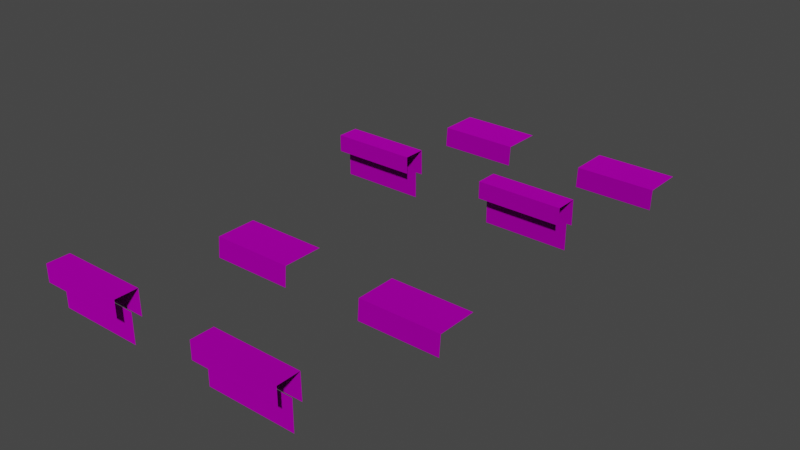 # Source: Clockworks_fake_tiles_autosave.blend  (saved by Blender 3.4.6; exported with 4.5.12 LTS)
import bpy
from mathutils import Matrix  # noqa: F401  (used for matrix-valued properties, if any)

bpy.ops.wm.read_factory_settings(use_empty=True)
scene = bpy.context.scene
scene.name = 'Scene'

# ---- collections
col_collection = bpy.data.collections.new('Collection'); scene.collection.children.link(col_collection)
col_export = bpy.data.collections.new('Export'); scene.collection.children.link(col_export)

# ---- images (referenced by path relative to the original .blend; pixels are not part of the script)
import os
ASSET_DIR = os.environ.get("B2B_ASSET_DIR", "")  # directory of the original .blend (textures are referenced by path, not embedded)
HERE = os.path.dirname(os.path.abspath(__file__))  # packed textures are extracted next to this script under _unpacked/

def load_image(name, relpath, width, height, colorspace="sRGB"):
    """Load a texture the original file referenced (path relative to the .blend, or extracted next to this script)."""
    p = next((c for c in (os.path.join(HERE, relpath), os.path.join(ASSET_DIR, relpath)) if relpath and os.path.exists(c)), "")
    if p:
        img = bpy.data.images.load(p, check_existing=True)
        img.name = name
    else:  # same state as the original file: an image datablock whose file is absent (Cycles renders it pink)
        img = bpy.data.images.new(name, width, height)
        img.source = "FILE"
        img.filepath = "//" + (relpath or name)
    img.colorspace_settings.name = colorspace
    return img
img_rail_base_png = load_image('rail_base.png', 'rail_base.png', 1024, 1024, 'sRGB')

# ---- materials (node trees are filled in below, after node groups)
mat_rail_base = bpy.data.materials.new('rail base?')
mat_rail_base.use_transparent_shadow = False

# ---- material node trees
mat_rail_base.use_nodes = True; mat_rail_base.node_tree.nodes.clear()
_N = mat_rail_base.node_tree.nodes; _L = mat_rail_base.node_tree.links
n0 = _N.new('ShaderNodeBsdfPrincipled'); n0.name = 'Principled BSDF'; n0.location = (10, 300)
n0.distribution = 'GGX'
n0.subsurface_method = 'RANDOM_WALK_SKIN'
n0.inputs[1].default_value = 1.0
n0.inputs[2].default_value = 1.0
n0.inputs[27].default_value = (0.0, 0.0, 0.0, 1.0)
n0.inputs[28].default_value = 1.0
n1 = _N.new('ShaderNodeOutputMaterial'); n1.name = 'Material Output'; n1.location = (320, 270)
n2 = _N.new('ShaderNodeTexImage'); n2.name = 'Image Texture'; n2.location = (-382, 181)
n2.image = img_rail_base_png
_L.new(n0.outputs[0], n1.inputs[0])
_L.new(n2.outputs[0], n0.inputs[0])
n1.is_active_output = True

# ---- world
world_world = bpy.data.worlds.new('World'); scene.world = world_world
world_world.use_nodes = True; world_world.node_tree.nodes.clear()
_N = world_world.node_tree.nodes; _L = world_world.node_tree.links
n0 = _N.new('ShaderNodeOutputWorld'); n0.name = 'World Output'; n0.location = (300, 300)
n1 = _N.new('ShaderNodeBackground'); n1.name = 'Background'; n1.location = (10, 300)
n1.inputs[0].default_value = (0.05088, 0.05088, 0.05088, 1.0)
_L.new(n1.outputs[0], n0.inputs[0])
n0.is_active_output = True
world_world.color = (0.05088, 0.05088, 0.05088)
world_world.use_sun_shadow = False
world_world.sun_shadow_jitter_overblur = 0.0

# ---- meshes
me_rsrc_world_tileset_clockworks_fake_tiles_platform_border_varian = bpy.data.meshes.new('rsrc.world.tileset.clockworks.fake_tiles.platform_border-Varian')
me_rsrc_world_tileset_clockworks_fake_tiles_platform_border_varian.from_pydata([(0.504, -0.25, -0.6), (0.504, -0.25, -0.1), (-0.504, -0.25, -0.1), (-0.504, -0.25, -0.6), (-0.504, 0.0, -0.62), (0.504, 0.0, -0.62)], [], [(3, 0, 1), (1, 2, 3), (0, 3, 4), (0, 4, 5)])
_uv = me_rsrc_world_tileset_clockworks_fake_tiles_platform_border_varian.uv_layers.new(name='UVMap')
_uv.uv.foreach_set('vector', [0.25, 0.812, 0.0, 0.812, 0.0, 0.696, 0.0, 0.696, 0.25, 0.696, 0.25, 0.812, 0.0, 0.9366, 0.25, 0.9366, 0.25, 1.0, 0.0, 0.9366, 0.25, 1.0, 0.0, 1.0])
me_rsrc_world_tileset_clockworks_fake_tiles_platform_border_varian.materials.append(mat_rail_base)
me_rsrc_world_tileset_clockworks_fake_tiles_platform_border_varian.update()
me_rsrc_world_tileset_clockworks_fake_tiles_platform_border_varian.normals_split_custom_set([tuple(v) for v in zip(*[iter([0.0, -1.0, 0.0, 0.0, -1.0, 0.0, 0.0, -1.0, 0.0, 0.0, -1.0, 0.0, 0.0, -1.0, 0.0, 0.0, -1.0, 0.0, 0.0, -0.07975, -0.9968, 0.0, -0.07975, -0.9968, 0.0, -0.07975, -0.9968, 0.0, -0.07975, -0.9968, 0.0, -0.07975, -0.9968, 0.0, -0.07975, -0.9968])] * 3)])
me_rsrc_world_tileset_clockworks_fake_tiles_platform_border_va = bpy.data.meshes.new('rsrc.world.tileset.clockworks.fake_tiles.platform_border-Va')
me_rsrc_world_tileset_clockworks_fake_tiles_platform_border_va.from_pydata([(-0.504, -0.8, -0.4), (0.504, -0.8, -0.66), (-0.504, -0.8, -0.66), (-0.504, -0.6, -0.66), (0.504, -0.6, -0.66), (-0.504, -0.25, -0.502), (0.504, -0.25, -0.502), (0.504, -0.6, -0.502), (-0.504, -0.6, -0.502), (-0.504, -0.5, -0.396), (0.504, -0.8, -0.4), (0.504, -0.5, -0.396)], [], [(10, 0, 2), (2, 1, 10), (1, 2, 3), (3, 4, 1), (5, 6, 7), (7, 8, 5), (9, 0, 10), (10, 11, 9)])
_uv = me_rsrc_world_tileset_clockworks_fake_tiles_platform_border_va.uv_layers.new(name='UVMap')
_uv.uv.foreach_set('vector', [0.25, 0.7115, 0.0, 0.7115, 0.0, 0.525, 0.0, 0.525, 0.25, 0.525, 0.25, 0.7115, 0.25, 0.525, 0.0, 0.525, 0.0, 0.4518, 0.0, 0.4518, 0.25, 0.4518, 0.25, 0.525, 0.0, 0.0, 0.25, 0.0, 0.25, 0.08758, 0.25, 0.08758, 0.0, 0.08758, 0.0, 0.0, 0.0, 0.8049, 0.0, 0.7115, 0.25, 0.7115, 0.25, 0.7115, 0.25, 0.8049, 0.0, 0.8049])
me_rsrc_world_tileset_clockworks_fake_tiles_platform_border_va.materials.append(mat_rail_base)
me_rsrc_world_tileset_clockworks_fake_tiles_platform_border_va.update()
me_rsrc_world_tileset_clockworks_fake_tiles_platform_border_va.normals_split_custom_set([tuple(v) for v in zip(*[iter([0.0, -1.0, 0.0, 0.0, -1.0, 0.0, 0.0, -1.0, 0.0, -1.005e-06, -1.0, 3.821e-06, -1.005e-06, -1.0, 3.821e-06, -1.005e-06, -1.0, 3.821e-06, 0.0, 0.0, -1.0, 0.0, 0.0, -1.0, 0.0, 0.0, -1.0, 1.183e-06, 5.066e-06, -1.0, 1.183e-06, 5.066e-06, -1.0, 1.183e-06, 5.066e-06, -1.0, 0.0, 0.0, -1.0, 0.0, 0.0, -1.0, 0.0, 0.0, -1.0, 0.0, 0.0, -1.0, 0.0, 0.0, -1.0, 0.0, 0.0, -1.0, -9.854e-07, -0.01334, 0.9999, -9.854e-07, -0.01334, 0.9999, -9.854e-07, -0.01334, 0.9999, 0.0, -0.01333, 0.9999, 0.0, -0.01333, 0.9999, 0.0, -0.01333, 0.9999])] * 3)])
me_rsrc_world_tileset_clockworks_fake_tiles_platform_border_va_001 = bpy.data.meshes.new('rsrc.world.tileset.clockworks.fake_tiles.platform_border-Va.001')
me_rsrc_world_tileset_clockworks_fake_tiles_platform_border_va_001.from_pydata([(0.504, -0.25, -0.6), (0.504, -0.25, -0.1), (-0.504, -0.25, -0.1), (-0.504, -0.25, -0.6), (-0.504, 0.0, -0.62), (0.504, 0.0, -0.62)], [], [(3, 0, 1), (1, 2, 3), (0, 3, 4), (0, 4, 5)])
_uv = me_rsrc_world_tileset_clockworks_fake_tiles_platform_border_va_001.uv_layers.new(name='UVMap')
_uv.uv.foreach_set('vector', [0.5, 0.812, 0.25, 0.812, 0.25, 0.696, 0.25, 0.696, 0.5, 0.696, 0.5, 0.812, 0.25, 0.9366, 0.5, 0.9366, 0.5, 1.0, 0.25, 0.9366, 0.5, 1.0, 0.25, 1.0])
me_rsrc_world_tileset_clockworks_fake_tiles_platform_border_va_001.materials.append(mat_rail_base)
me_rsrc_world_tileset_clockworks_fake_tiles_platform_border_va_001.update()
me_rsrc_world_tileset_clockworks_fake_tiles_platform_border_va_001.normals_split_custom_set([tuple(v) for v in zip(*[iter([0.0, -1.0, 0.0, 0.0, -1.0, 0.0, 0.0, -1.0, 0.0, 0.0, -1.0, 0.0, 0.0, -1.0, 0.0, 0.0, -1.0, 0.0, 0.0, -0.07975, -0.9968, 0.0, -0.07975, -0.9968, 0.0, -0.07975, -0.9968, 0.0, -0.07975, -0.9968, 0.0, -0.07975, -0.9968, 0.0, -0.07975, -0.9968])] * 3)])
me_rsrc_world_tileset_clockworks_fake_tiles_platform_border_va_002 = bpy.data.meshes.new('rsrc.world.tileset.clockworks.fake_tiles.platform_border-Va.002')
me_rsrc_world_tileset_clockworks_fake_tiles_platform_border_va_002.from_pydata([(-0.504, -0.8, -0.4), (0.504, -0.8, -0.66), (-0.504, -0.8, -0.66), (-0.504, -0.6, -0.66), (0.504, -0.6, -0.66), (-0.504, -0.25, -0.502), (0.504, -0.25, -0.502), (0.504, -0.6, -0.502), (-0.504, -0.6, -0.502), (-0.504, -0.5, -0.396), (0.504, -0.8, -0.4), (0.504, -0.5, -0.396)], [], [(10, 0, 2), (2, 1, 10), (1, 2, 3), (3, 4, 1), (5, 6, 7), (7, 8, 5), (9, 0, 10), (10, 11, 9)])
_uv = me_rsrc_world_tileset_clockworks_fake_tiles_platform_border_va_002.uv_layers.new(name='UVMap')
_uv.uv.foreach_set('vector', [0.5, 0.7115, 0.25, 0.7115, 0.25, 0.525, 0.25, 0.525, 0.5, 0.525, 0.5, 0.7115, 0.5, 0.525, 0.25, 0.525, 0.25, 0.4518, 0.25, 0.4518, 0.5, 0.4518, 0.5, 0.525, 0.25, 0.0, 0.5, 0.0, 0.5, 0.08758, 0.5, 0.08758, 0.25, 0.08758, 0.25, 0.0, 0.25, 0.8049, 0.25, 0.7115, 0.5, 0.7115, 0.5, 0.7115, 0.5, 0.8049, 0.25, 0.8049])
me_rsrc_world_tileset_clockworks_fake_tiles_platform_border_va_002.materials.append(mat_rail_base)
me_rsrc_world_tileset_clockworks_fake_tiles_platform_border_va_002.update()
me_rsrc_world_tileset_clockworks_fake_tiles_platform_border_va_002.normals_split_custom_set([tuple(v) for v in zip(*[iter([0.0, -1.0, 0.0, 0.0, -1.0, 0.0, 0.0, -1.0, 0.0, -1.005e-06, -1.0, 3.821e-06, -1.005e-06, -1.0, 3.821e-06, -1.005e-06, -1.0, 3.821e-06, 0.0, 0.0, -1.0, 0.0, 0.0, -1.0, 0.0, 0.0, -1.0, 1.183e-06, 5.066e-06, -1.0, 1.183e-06, 5.066e-06, -1.0, 1.183e-06, 5.066e-06, -1.0, 0.0, 0.0, -1.0, 0.0, 0.0, -1.0, 0.0, 0.0, -1.0, 0.0, 0.0, -1.0, 0.0, 0.0, -1.0, 0.0, 0.0, -1.0, -9.854e-07, -0.01334, 0.9999, -9.854e-07, -0.01334, 0.9999, -9.854e-07, -0.01334, 0.9999, 0.0, -0.01333, 0.9999, 0.0, -0.01333, 0.9999, 0.0, -0.01333, 0.9999])] * 3)])
me_rsrc_world_tileset_clockworks_fake_tiles_platform_border_va_003 = bpy.data.meshes.new('rsrc.world.tileset.clockworks.fake_tiles.platform_border-Va.003')
me_rsrc_world_tileset_clockworks_fake_tiles_platform_border_va_003.from_pydata([(0.504, -0.25, -0.6), (0.504, -0.25, -0.1), (-0.504, -0.25, -0.1), (-0.504, -0.25, -0.6), (-0.504, 0.0, -0.62), (0.504, 0.0, -0.62)], [], [(3, 0, 1), (1, 2, 3), (0, 3, 4), (0, 4, 5)])
_uv = me_rsrc_world_tileset_clockworks_fake_tiles_platform_border_va_003.uv_layers.new(name='UVMap')
_uv.uv.foreach_set('vector', [0.75, 0.812, 0.5, 0.812, 0.5, 0.696, 0.5, 0.696, 0.75, 0.696, 0.75, 0.812, 0.5, 0.9366, 0.75, 0.9366, 0.75, 1.0, 0.5, 0.9366, 0.75, 1.0, 0.5, 1.0])
me_rsrc_world_tileset_clockworks_fake_tiles_platform_border_va_003.materials.append(mat_rail_base)
me_rsrc_world_tileset_clockworks_fake_tiles_platform_border_va_003.update()
me_rsrc_world_tileset_clockworks_fake_tiles_platform_border_va_003.normals_split_custom_set([tuple(v) for v in zip(*[iter([0.0, -1.0, 0.0, 0.0, -1.0, 0.0, 0.0, -1.0, 0.0, 0.0, -1.0, 0.0, 0.0, -1.0, 0.0, 0.0, -1.0, 0.0, 0.0, -0.07975, -0.9968, 0.0, -0.07975, -0.9968, 0.0, -0.07975, -0.9968, 0.0, -0.07975, -0.9968, 0.0, -0.07975, -0.9968, 0.0, -0.07975, -0.9968])] * 3)])
me_rsrc_world_tileset_clockworks_fake_tiles_platform_border_va_004 = bpy.data.meshes.new('rsrc.world.tileset.clockworks.fake_tiles.platform_border-Va.004')
me_rsrc_world_tileset_clockworks_fake_tiles_platform_border_va_004.from_pydata([(-0.504, -0.8, -0.4), (0.504, -0.8, -0.66), (-0.504, -0.8, -0.66), (-0.504, -0.6, -0.66), (0.504, -0.6, -0.66), (-0.504, -0.25, -0.502), (0.504, -0.25, -0.502), (0.504, -0.6, -0.502), (-0.504, -0.6, -0.502), (-0.504, -0.5, -0.396), (0.504, -0.8, -0.4), (0.504, -0.5, -0.396)], [], [(10, 0, 2), (2, 1, 10), (1, 2, 3), (3, 4, 1), (5, 6, 7), (7, 8, 5), (9, 0, 10), (10, 11, 9)])
_uv = me_rsrc_world_tileset_clockworks_fake_tiles_platform_border_va_004.uv_layers.new(name='UVMap')
_uv.uv.foreach_set('vector', [0.75, 0.7115, 0.5, 0.7115, 0.5, 0.525, 0.5, 0.525, 0.75, 0.525, 0.75, 0.7115, 0.75, 0.525, 0.5, 0.525, 0.5, 0.4518, 0.5, 0.4518, 0.75, 0.4518, 0.75, 0.525, 0.5, 0.0, 0.75, 0.0, 0.75, 0.08758, 0.75, 0.08758, 0.5, 0.08758, 0.5, 0.0, 0.5, 0.8049, 0.5, 0.7115, 0.75, 0.7115, 0.75, 0.7115, 0.75, 0.8049, 0.5, 0.8049])
me_rsrc_world_tileset_clockworks_fake_tiles_platform_border_va_004.materials.append(mat_rail_base)
me_rsrc_world_tileset_clockworks_fake_tiles_platform_border_va_004.update()
me_rsrc_world_tileset_clockworks_fake_tiles_platform_border_va_004.normals_split_custom_set([tuple(v) for v in zip(*[iter([0.0, -1.0, 0.0, 0.0, -1.0, 0.0, 0.0, -1.0, 0.0, -1.005e-06, -1.0, 3.821e-06, -1.005e-06, -1.0, 3.821e-06, -1.005e-06, -1.0, 3.821e-06, 0.0, 0.0, -1.0, 0.0, 0.0, -1.0, 0.0, 0.0, -1.0, 1.183e-06, 5.066e-06, -1.0, 1.183e-06, 5.066e-06, -1.0, 1.183e-06, 5.066e-06, -1.0, 0.0, 0.0, -1.0, 0.0, 0.0, -1.0, 0.0, 0.0, -1.0, 0.0, 0.0, -1.0, 0.0, 0.0, -1.0, 0.0, 0.0, -1.0, -9.854e-07, -0.01334, 0.9999, -9.854e-07, -0.01334, 0.9999, -9.854e-07, -0.01334, 0.9999, 0.0, -0.01333, 0.9999, 0.0, -0.01333, 0.9999, 0.0, -0.01333, 0.9999])] * 3)])
me_rsrc_world_tileset_clockworks_fake_tiles_platform_border_va_005 = bpy.data.meshes.new('rsrc.world.tileset.clockworks.fake_tiles.platform_border-Va.005')
me_rsrc_world_tileset_clockworks_fake_tiles_platform_border_va_005.from_pydata([(0.504, -0.25, -0.6), (0.504, -0.25, -0.1), (-0.504, -0.25, -0.1), (-0.504, -0.25, -0.6), (-0.504, 0.0, -0.62), (0.504, 0.0, -0.62)], [], [(3, 0, 1), (1, 2, 3), (0, 3, 4), (0, 4, 5)])
_uv = me_rsrc_world_tileset_clockworks_fake_tiles_platform_border_va_005.uv_layers.new(name='UVMap')
_uv.uv.foreach_set('vector', [1.0, 0.812, 0.75, 0.812, 0.75, 0.696, 0.75, 0.696, 1.0, 0.696, 1.0, 0.812, 0.75, 0.9366, 1.0, 0.9366, 1.0, 1.0, 0.75, 0.9366, 1.0, 1.0, 0.75, 1.0])
me_rsrc_world_tileset_clockworks_fake_tiles_platform_border_va_005.materials.append(mat_rail_base)
me_rsrc_world_tileset_clockworks_fake_tiles_platform_border_va_005.update()
me_rsrc_world_tileset_clockworks_fake_tiles_platform_border_va_005.normals_split_custom_set([tuple(v) for v in zip(*[iter([0.0, -1.0, 0.0, 0.0, -1.0, 0.0, 0.0, -1.0, 0.0, 0.0, -1.0, 0.0, 0.0, -1.0, 0.0, 0.0, -1.0, 0.0, 0.0, -0.07975, -0.9968, 0.0, -0.07975, -0.9968, 0.0, -0.07975, -0.9968, 0.0, -0.07975, -0.9968, 0.0, -0.07975, -0.9968, 0.0, -0.07975, -0.9968])] * 3)])
me_rsrc_world_tileset_clockworks_fake_tiles_platform_border_va_006 = bpy.data.meshes.new('rsrc.world.tileset.clockworks.fake_tiles.platform_border-Va.006')
me_rsrc_world_tileset_clockworks_fake_tiles_platform_border_va_006.from_pydata([(-0.504, -0.8, -0.4), (0.504, -0.8, -0.66), (-0.504, -0.8, -0.66), (-0.504, -0.6, -0.66), (0.504, -0.6, -0.66), (-0.504, -0.25, -0.502), (0.504, -0.25, -0.502), (0.504, -0.6, -0.502), (-0.504, -0.6, -0.502), (-0.504, -0.5, -0.396), (0.504, -0.8, -0.4), (0.504, -0.5, -0.396)], [], [(10, 0, 2), (2, 1, 10), (1, 2, 3), (3, 4, 1), (5, 6, 7), (7, 8, 5), (9, 0, 10), (10, 11, 9)])
_uv = me_rsrc_world_tileset_clockworks_fake_tiles_platform_border_va_006.uv_layers.new(name='UVMap')
_uv.uv.foreach_set('vector', [1.0, 0.7115, 0.75, 0.7115, 0.75, 0.525, 0.75, 0.525, 1.0, 0.525, 1.0, 0.7115, 1.0, 0.525, 0.75, 0.525, 0.75, 0.4518, 0.75, 0.4518, 1.0, 0.4518, 1.0, 0.525, 0.75, 0.0, 1.0, 0.0, 1.0, 0.08758, 1.0, 0.08758, 0.75, 0.08758, 0.75, 0.0, 0.75, 0.8049, 0.75, 0.7115, 1.0, 0.7115, 1.0, 0.7115, 1.0, 0.8049, 0.75, 0.8049])
me_rsrc_world_tileset_clockworks_fake_tiles_platform_border_va_006.materials.append(mat_rail_base)
me_rsrc_world_tileset_clockworks_fake_tiles_platform_border_va_006.update()
me_rsrc_world_tileset_clockworks_fake_tiles_platform_border_va_006.normals_split_custom_set([tuple(v) for v in zip(*[iter([0.0, -1.0, 0.0, 0.0, -1.0, 0.0, 0.0, -1.0, 0.0, -1.005e-06, -1.0, 3.821e-06, -1.005e-06, -1.0, 3.821e-06, -1.005e-06, -1.0, 3.821e-06, 0.0, 0.0, -1.0, 0.0, 0.0, -1.0, 0.0, 0.0, -1.0, 1.183e-06, 5.066e-06, -1.0, 1.183e-06, 5.066e-06, -1.0, 1.183e-06, 5.066e-06, -1.0, 0.0, 0.0, -1.0, 0.0, 0.0, -1.0, 0.0, 0.0, -1.0, 0.0, 0.0, -1.0, 0.0, 0.0, -1.0, 0.0, 0.0, -1.0, -9.854e-07, -0.01334, 0.9999, -9.854e-07, -0.01334, 0.9999, -9.854e-07, -0.01334, 0.9999, 0.0, -0.01333, 0.9999, 0.0, -0.01333, 0.9999, 0.0, -0.01333, 0.9999])] * 3)])

# ---- objects
ob_rsrc_world_tileset_clockworks_fake_tiles_platform_border_varian = bpy.data.objects.new('rsrc.world.tileset.clockworks.fake_tiles.platform_border-Varian', me_rsrc_world_tileset_clockworks_fake_tiles_platform_border_varian)
ob_rsrc_world_tileset_clockworks_fake_tiles_platform_border_va = bpy.data.objects.new('rsrc.world.tileset.clockworks.fake_tiles.platform_border-Va', me_rsrc_world_tileset_clockworks_fake_tiles_platform_border_va)
ob_rsrc_world_tileset_clockworks_fake_tiles_platform_border_va_001 = bpy.data.objects.new('rsrc.world.tileset.clockworks.fake_tiles.platform_border-Va.001', me_rsrc_world_tileset_clockworks_fake_tiles_platform_border_va_001)
ob_rsrc_world_tileset_clockworks_fake_tiles_platform_border_va_002 = bpy.data.objects.new('rsrc.world.tileset.clockworks.fake_tiles.platform_border-Va.002', me_rsrc_world_tileset_clockworks_fake_tiles_platform_border_va_002)
ob_rsrc_world_tileset_clockworks_fake_tiles_platform_border_va_003 = bpy.data.objects.new('rsrc.world.tileset.clockworks.fake_tiles.platform_border-Va.003', me_rsrc_world_tileset_clockworks_fake_tiles_platform_border_va_003)
ob_rsrc_world_tileset_clockworks_fake_tiles_platform_border_va_004 = bpy.data.objects.new('rsrc.world.tileset.clockworks.fake_tiles.platform_border-Va.004', me_rsrc_world_tileset_clockworks_fake_tiles_platform_border_va_004)
ob_rsrc_world_tileset_clockworks_fake_tiles_platform_border_va_005 = bpy.data.objects.new('rsrc.world.tileset.clockworks.fake_tiles.platform_border-Va.005', me_rsrc_world_tileset_clockworks_fake_tiles_platform_border_va_005)
ob_rsrc_world_tileset_clockworks_fake_tiles_platform_border_va_006 = bpy.data.objects.new('rsrc.world.tileset.clockworks.fake_tiles.platform_border-Va.006', me_rsrc_world_tileset_clockworks_fake_tiles_platform_border_va_006)

# ---- transforms, parenting, visibility, modifiers, constraints
ob_rsrc_world_tileset_clockworks_fake_tiles_platform_border_varian.location = (0.0, 0.0, 0.0)
ob_rsrc_world_tileset_clockworks_fake_tiles_platform_border_varian.rotation_mode = 'QUATERNION'
ob_rsrc_world_tileset_clockworks_fake_tiles_platform_border_varian.rotation_quaternion = (0.7071, -0.7071, -1.57e-16, -9.358e-24)
ob_rsrc_world_tileset_clockworks_fake_tiles_platform_border_va.location = (0.0, -2.0, 0.0)
ob_rsrc_world_tileset_clockworks_fake_tiles_platform_border_va.rotation_mode = 'QUATERNION'
ob_rsrc_world_tileset_clockworks_fake_tiles_platform_border_va.rotation_quaternion = (0.7071, -0.7071, -1.57e-16, -9.358e-24)
ob_rsrc_world_tileset_clockworks_fake_tiles_platform_border_va_001.location = (0.0, -4.0, 0.0)
ob_rsrc_world_tileset_clockworks_fake_tiles_platform_border_va_001.rotation_mode = 'QUATERNION'
ob_rsrc_world_tileset_clockworks_fake_tiles_platform_border_va_001.rotation_quaternion = (0.7071, -0.7071, -1.57e-16, -9.358e-24)
ob_rsrc_world_tileset_clockworks_fake_tiles_platform_border_va_002.location = (0.0, -6.0, 0.0)
ob_rsrc_world_tileset_clockworks_fake_tiles_platform_border_va_002.rotation_mode = 'QUATERNION'
ob_rsrc_world_tileset_clockworks_fake_tiles_platform_border_va_002.rotation_quaternion = (0.7071, -0.7071, -1.57e-16, -9.358e-24)
ob_rsrc_world_tileset_clockworks_fake_tiles_platform_border_va_003.location = (2.0, 0.0, 0.0)
ob_rsrc_world_tileset_clockworks_fake_tiles_platform_border_va_003.rotation_mode = 'QUATERNION'
ob_rsrc_world_tileset_clockworks_fake_tiles_platform_border_va_003.rotation_quaternion = (0.7071, -0.7071, -1.57e-16, -9.358e-24)
ob_rsrc_world_tileset_clockworks_fake_tiles_platform_border_va_004.location = (2.0, -2.0, 0.0)
ob_rsrc_world_tileset_clockworks_fake_tiles_platform_border_va_004.rotation_mode = 'QUATERNION'
ob_rsrc_world_tileset_clockworks_fake_tiles_platform_border_va_004.rotation_quaternion = (0.7071, -0.7071, -1.57e-16, -9.358e-24)
ob_rsrc_world_tileset_clockworks_fake_tiles_platform_border_va_005.location = (2.0, -4.0, 0.0)
ob_rsrc_world_tileset_clockworks_fake_tiles_platform_border_va_005.rotation_mode = 'QUATERNION'
ob_rsrc_world_tileset_clockworks_fake_tiles_platform_border_va_005.rotation_quaternion = (0.7071, -0.7071, -1.57e-16, -9.358e-24)
ob_rsrc_world_tileset_clockworks_fake_tiles_platform_border_va_006.location = (2.0, -6.0, 0.0)
ob_rsrc_world_tileset_clockworks_fake_tiles_platform_border_va_006.rotation_mode = 'QUATERNION'
ob_rsrc_world_tileset_clockworks_fake_tiles_platform_border_va_006.rotation_quaternion = (0.7071, -0.7071, -1.57e-16, -9.358e-24)

# ---- collection membership
scene.collection.objects.link(ob_rsrc_world_tileset_clockworks_fake_tiles_platform_border_varian)
scene.collection.objects.link(ob_rsrc_world_tileset_clockworks_fake_tiles_platform_border_va)
scene.collection.objects.link(ob_rsrc_world_tileset_clockworks_fake_tiles_platform_border_va_001)
scene.collection.objects.link(ob_rsrc_world_tileset_clockworks_fake_tiles_platform_border_va_002)
scene.collection.objects.link(ob_rsrc_world_tileset_clockworks_fake_tiles_platform_border_va_003)
scene.collection.objects.link(ob_rsrc_world_tileset_clockworks_fake_tiles_platform_border_va_004)
scene.collection.objects.link(ob_rsrc_world_tileset_clockworks_fake_tiles_platform_border_va_005)
scene.collection.objects.link(ob_rsrc_world_tileset_clockworks_fake_tiles_platform_border_va_006)

# ---- scene / render settings (as saved in the file)
scene.frame_start = 1; scene.frame_end = 250; scene.frame_set(1)
scene.render.engine = 'BLENDER_EEVEE_NEXT'
scene.cycles.sampling_pattern = 'TABULATED_SOBOL'
scene.cycles.use_light_tree = False
scene.view_settings.view_transform = 'Filmic'
bpy.context.view_layer.update()

# ---- added for rendering (the .blend has no active camera and no usable light): camera, sun
cam_auto = bpy.data.cameras.new('AutoCamera')
cam_auto.lens = 50.0
cam_auto.sensor_width = 36.0
cam_auto.clip_end = 1000.0
ob_auto_camera = bpy.data.objects.new('AutoCamera', cam_auto)
scene.collection.objects.link(ob_auto_camera)
ob_auto_camera.location = (7.71803, -11.4416, 5.77442)
ob_auto_camera.rotation_euler = (1.09748, -7.21219e-08, 0.694738)
scene.camera = ob_auto_camera
light_auto_sun = bpy.data.lights.new('AutoSun', 'SUN')
light_auto_sun.energy = 3.0
light_auto_sun.angle = 0.0523599
ob_auto_sun = bpy.data.objects.new('AutoSun', light_auto_sun)
scene.collection.objects.link(ob_auto_sun)
ob_auto_sun.rotation_euler = (0.872665, 0.174533, 0.523599)
bpy.context.view_layer.update()

